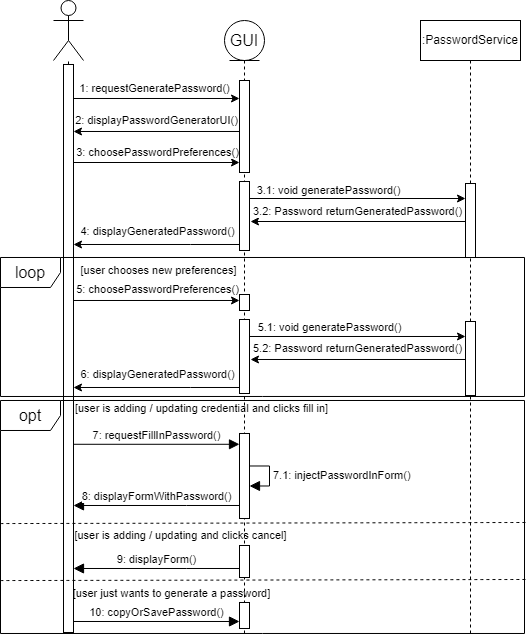

The diagram above was exported from draw.io. Its source (the exported page's mxGraphModel, read from the mxfile embedded in the PNG):
<mxGraphModel dx="745" dy="878" grid="0" gridSize="10" guides="1" tooltips="1" connect="1" arrows="1" fold="1" page="1" pageScale="1" pageWidth="850" pageHeight="1100" background="#ffffff" math="0" shadow="0">
  <root>
    <mxCell id="0" />
    <mxCell id="1" parent="0" />
    <mxCell id="25gr9cYNHtzTHLvuRG4K-279" value=":PasswordService" style="shape=umlLifeline;perimeter=lifelinePerimeter;whiteSpace=wrap;html=1;container=0;dropTarget=0;collapsible=0;recursiveResize=0;outlineConnect=0;portConstraint=eastwest;newEdgeStyle={&quot;edgeStyle&quot;:&quot;elbowEdgeStyle&quot;,&quot;elbow&quot;:&quot;vertical&quot;,&quot;curved&quot;:0,&quot;rounded&quot;:0};" vertex="1" parent="1">
      <mxGeometry x="1431" y="215" width="100" height="613.99" as="geometry" />
    </mxCell>
    <mxCell id="25gr9cYNHtzTHLvuRG4K-280" value="" style="html=1;points=[];perimeter=orthogonalPerimeter;outlineConnect=0;targetShapes=umlLifeline;portConstraint=eastwest;newEdgeStyle={&quot;edgeStyle&quot;:&quot;elbowEdgeStyle&quot;,&quot;elbow&quot;:&quot;vertical&quot;,&quot;curved&quot;:0,&quot;rounded&quot;:0};" vertex="1" parent="25gr9cYNHtzTHLvuRG4K-279">
      <mxGeometry x="45" y="301" width="10" height="74" as="geometry" />
    </mxCell>
    <mxCell id="25gr9cYNHtzTHLvuRG4K-283" value="" style="shape=umlActor;verticalLabelPosition=bottom;verticalAlign=top;html=1;outlineConnect=0;" vertex="1" parent="1">
      <mxGeometry x="1063.9978125" y="194.9978125" width="30" height="60" as="geometry" />
    </mxCell>
    <mxCell id="25gr9cYNHtzTHLvuRG4K-284" value="" style="endArrow=none;dashed=1;html=1;rounded=0;" edge="1" parent="1" target="25gr9cYNHtzTHLvuRG4K-283" source="25gr9cYNHtzTHLvuRG4K-328">
      <mxGeometry width="50" height="50" relative="1" as="geometry">
        <mxPoint x="1073.9978125" y="924.9978125" as="sourcePoint" />
        <mxPoint x="1483.9978125" y="584.9978125" as="targetPoint" />
      </mxGeometry>
    </mxCell>
    <mxCell id="25gr9cYNHtzTHLvuRG4K-285" value="" style="endArrow=classic;html=1;rounded=0;" edge="1" parent="1">
      <mxGeometry relative="1" as="geometry">
        <mxPoint x="1083.9978125" y="292.9878125" as="sourcePoint" />
        <mxPoint x="1250" y="292.9878125" as="targetPoint" />
      </mxGeometry>
    </mxCell>
    <mxCell id="25gr9cYNHtzTHLvuRG4K-327" value="1: requestGeneratePassword()" style="edgeLabel;html=1;align=center;verticalAlign=middle;resizable=0;points=[];fontSize=11;" vertex="1" connectable="0" parent="25gr9cYNHtzTHLvuRG4K-285">
      <mxGeometry x="0.0041" y="2" relative="1" as="geometry">
        <mxPoint x="-2" y="-8" as="offset" />
      </mxGeometry>
    </mxCell>
    <mxCell id="25gr9cYNHtzTHLvuRG4K-288" value="" style="endArrow=classic;html=1;rounded=0;" edge="1" parent="1">
      <mxGeometry relative="1" as="geometry">
        <mxPoint x="1250" y="325.9878125" as="sourcePoint" />
        <mxPoint x="1083.9978125" y="325.9878125" as="targetPoint" />
      </mxGeometry>
    </mxCell>
    <mxCell id="25gr9cYNHtzTHLvuRG4K-331" value="2: displayPasswordGeneratorUI()" style="edgeLabel;html=1;align=center;verticalAlign=middle;resizable=0;points=[];fontSize=11;" vertex="1" connectable="0" parent="25gr9cYNHtzTHLvuRG4K-288">
      <mxGeometry x="0.0145" relative="1" as="geometry">
        <mxPoint y="-11" as="offset" />
      </mxGeometry>
    </mxCell>
    <mxCell id="25gr9cYNHtzTHLvuRG4K-291" value="" style="endArrow=classic;html=1;rounded=0;" edge="1" parent="1">
      <mxGeometry relative="1" as="geometry">
        <mxPoint x="1084" y="494.99" as="sourcePoint" />
        <mxPoint x="1250" y="494.99" as="targetPoint" />
      </mxGeometry>
    </mxCell>
    <mxCell id="25gr9cYNHtzTHLvuRG4K-292" value="5: choosePasswordPreferences()" style="edgeLabel;resizable=0;html=1;align=center;verticalAlign=middle;" connectable="0" vertex="1" parent="25gr9cYNHtzTHLvuRG4K-291">
      <mxGeometry relative="1" as="geometry">
        <mxPoint y="-11" as="offset" />
      </mxGeometry>
    </mxCell>
    <mxCell id="25gr9cYNHtzTHLvuRG4K-294" value="" style="endArrow=classic;html=1;rounded=0;" edge="1" parent="1" target="25gr9cYNHtzTHLvuRG4K-280">
      <mxGeometry relative="1" as="geometry">
        <mxPoint x="1259" y="530.99" as="sourcePoint" />
        <mxPoint x="1437.9978124999998" y="530.99" as="targetPoint" />
      </mxGeometry>
    </mxCell>
    <mxCell id="25gr9cYNHtzTHLvuRG4K-295" value="5.1: void generatePassword()" style="edgeLabel;resizable=0;html=1;align=center;verticalAlign=middle;" connectable="0" vertex="1" parent="25gr9cYNHtzTHLvuRG4K-294">
      <mxGeometry relative="1" as="geometry">
        <mxPoint x="-29" y="-9" as="offset" />
      </mxGeometry>
    </mxCell>
    <mxCell id="25gr9cYNHtzTHLvuRG4K-297" value="" style="endArrow=classic;html=1;rounded=0;" edge="1" parent="1" source="25gr9cYNHtzTHLvuRG4K-280">
      <mxGeometry relative="1" as="geometry">
        <mxPoint x="1439.9978124999998" y="553.99" as="sourcePoint" />
        <mxPoint x="1261" y="553.99" as="targetPoint" />
      </mxGeometry>
    </mxCell>
    <mxCell id="25gr9cYNHtzTHLvuRG4K-298" value="5.2: Password returnGeneratedPassword()" style="edgeLabel;resizable=0;html=1;align=center;verticalAlign=middle;" connectable="0" vertex="1" parent="25gr9cYNHtzTHLvuRG4K-297">
      <mxGeometry relative="1" as="geometry">
        <mxPoint x="-1" y="-11" as="offset" />
      </mxGeometry>
    </mxCell>
    <mxCell id="25gr9cYNHtzTHLvuRG4K-299" value="" style="endArrow=classic;html=1;rounded=0;" edge="1" parent="1">
      <mxGeometry relative="1" as="geometry">
        <mxPoint x="1250" y="581.99" as="sourcePoint" />
        <mxPoint x="1084" y="581.99" as="targetPoint" />
        <Array as="points">
          <mxPoint x="1201" y="581.99" />
        </Array>
      </mxGeometry>
    </mxCell>
    <mxCell id="25gr9cYNHtzTHLvuRG4K-300" value="6: displayGeneratedPassword()" style="edgeLabel;resizable=0;html=1;align=center;verticalAlign=middle;" connectable="0" vertex="1" parent="25gr9cYNHtzTHLvuRG4K-299">
      <mxGeometry relative="1" as="geometry">
        <mxPoint y="-13" as="offset" />
      </mxGeometry>
    </mxCell>
    <mxCell id="25gr9cYNHtzTHLvuRG4K-326" value="GUI" style="shape=umlLifeline;perimeter=lifelinePerimeter;whiteSpace=wrap;html=1;container=1;dropTarget=0;collapsible=0;recursiveResize=0;outlineConnect=0;portConstraint=eastwest;newEdgeStyle={&quot;curved&quot;:0,&quot;rounded&quot;:0};participant=umlEntity;fontSize=16;" vertex="1" parent="1">
      <mxGeometry x="1235" y="215" width="40" height="612.99" as="geometry" />
    </mxCell>
    <mxCell id="25gr9cYNHtzTHLvuRG4K-332" value="" style="html=1;points=[[0,0,0,0,5],[0,1,0,0,-5],[1,0,0,0,5],[1,1,0,0,-5]];perimeter=orthogonalPerimeter;outlineConnect=0;targetShapes=umlLifeline;portConstraint=eastwest;newEdgeStyle={&quot;curved&quot;:0,&quot;rounded&quot;:0};fontSize=16;" vertex="1" parent="25gr9cYNHtzTHLvuRG4K-326">
      <mxGeometry x="15" y="60" width="10" height="92" as="geometry" />
    </mxCell>
    <mxCell id="25gr9cYNHtzTHLvuRG4K-333" value="" style="html=1;points=[[0,0,0,0,5],[0,1,0,0,-5],[1,0,0,0,5],[1,1,0,0,-5]];perimeter=orthogonalPerimeter;outlineConnect=0;targetShapes=umlLifeline;portConstraint=eastwest;newEdgeStyle={&quot;curved&quot;:0,&quot;rounded&quot;:0};fontSize=16;" vertex="1" parent="25gr9cYNHtzTHLvuRG4K-326">
      <mxGeometry x="15" y="299" width="10" height="74" as="geometry" />
    </mxCell>
    <mxCell id="25gr9cYNHtzTHLvuRG4K-366" value="" style="html=1;points=[[0,0,0,0,5],[0,1,0,0,-5],[1,0,0,0,5],[1,1,0,0,-5]];perimeter=orthogonalPerimeter;outlineConnect=0;targetShapes=umlLifeline;portConstraint=eastwest;newEdgeStyle={&quot;curved&quot;:0,&quot;rounded&quot;:0};fontSize=16;" vertex="1" parent="25gr9cYNHtzTHLvuRG4K-326">
      <mxGeometry x="15" y="524.99" width="10" height="32.01" as="geometry" />
    </mxCell>
    <mxCell id="25gr9cYNHtzTHLvuRG4K-328" value="" style="html=1;points=[[0,0,0,0,5],[0,1,0,0,-5],[1,0,0,0,5],[1,1,0,0,-5]];perimeter=orthogonalPerimeter;outlineConnect=0;targetShapes=umlLifeline;portConstraint=eastwest;newEdgeStyle={&quot;curved&quot;:0,&quot;rounded&quot;:0};fontSize=16;" vertex="1" parent="1">
      <mxGeometry x="1074" y="258.99" width="10" height="568" as="geometry" />
    </mxCell>
    <mxCell id="25gr9cYNHtzTHLvuRG4K-338" value="opt" style="shape=umlFrame;whiteSpace=wrap;html=1;pointerEvents=0;fontSize=16;" vertex="1" parent="1">
      <mxGeometry x="1011" y="594.99" width="524" height="233" as="geometry" />
    </mxCell>
    <mxCell id="25gr9cYNHtzTHLvuRG4K-339" value="" style="endArrow=none;dashed=1;html=1;rounded=0;fontSize=12;startSize=8;endSize=8;curved=1;entryX=1.008;entryY=0.256;entryDx=0;entryDy=0;entryPerimeter=0;exitX=0.002;exitY=0.26;exitDx=0;exitDy=0;exitPerimeter=0;" edge="1" parent="1">
      <mxGeometry width="50" height="50" relative="1" as="geometry">
        <mxPoint x="1010.9979999999998" y="718.0699999999998" as="sourcePoint" />
        <mxPoint x="1538.1419999999998" y="716.986" as="targetPoint" />
      </mxGeometry>
    </mxCell>
    <mxCell id="25gr9cYNHtzTHLvuRG4K-345" value="[user is adding / updating credential and clicks fill in]" style="text;html=1;align=center;verticalAlign=middle;resizable=0;points=[];autosize=1;strokeColor=none;fillColor=none;fontSize=11;" vertex="1" parent="1">
      <mxGeometry x="1076" y="590.99" width="271" height="25" as="geometry" />
    </mxCell>
    <mxCell id="25gr9cYNHtzTHLvuRG4K-346" value="[user is adding / updating and clicks cancel]" style="text;html=1;align=center;verticalAlign=middle;resizable=0;points=[];autosize=1;strokeColor=none;fillColor=none;fontSize=11;" vertex="1" parent="1">
      <mxGeometry x="1076" y="717.99" width="230" height="25" as="geometry" />
    </mxCell>
    <mxCell id="25gr9cYNHtzTHLvuRG4K-348" value="loop" style="shape=umlFrame;whiteSpace=wrap;html=1;pointerEvents=0;fontSize=16;" vertex="1" parent="1">
      <mxGeometry x="1011" y="451.99" width="524" height="139" as="geometry" />
    </mxCell>
    <mxCell id="25gr9cYNHtzTHLvuRG4K-349" value="[user chooses new preferences]" style="text;html=1;align=center;verticalAlign=middle;resizable=0;points=[];autosize=1;strokeColor=none;fillColor=none;fontSize=11;" vertex="1" parent="1">
      <mxGeometry x="1082" y="452.01" width="174" height="25" as="geometry" />
    </mxCell>
    <mxCell id="25gr9cYNHtzTHLvuRG4K-350" value="" style="html=1;points=[];perimeter=orthogonalPerimeter;outlineConnect=0;targetShapes=umlLifeline;portConstraint=eastwest;newEdgeStyle={&quot;edgeStyle&quot;:&quot;elbowEdgeStyle&quot;,&quot;elbow&quot;:&quot;vertical&quot;,&quot;curved&quot;:0,&quot;rounded&quot;:0};" vertex="1" parent="1">
      <mxGeometry x="1475.9978124999998" y="378.0078125" width="10" height="74" as="geometry" />
    </mxCell>
    <mxCell id="25gr9cYNHtzTHLvuRG4K-351" value="" style="endArrow=classic;html=1;rounded=0;" edge="1" parent="1">
      <mxGeometry relative="1" as="geometry">
        <mxPoint x="1084" y="357" as="sourcePoint" />
        <mxPoint x="1250" y="357" as="targetPoint" />
      </mxGeometry>
    </mxCell>
    <mxCell id="25gr9cYNHtzTHLvuRG4K-352" value="3: choosePasswordPreferences()" style="edgeLabel;resizable=0;html=1;align=center;verticalAlign=middle;" connectable="0" vertex="1" parent="25gr9cYNHtzTHLvuRG4K-351">
      <mxGeometry relative="1" as="geometry">
        <mxPoint y="-11" as="offset" />
      </mxGeometry>
    </mxCell>
    <mxCell id="25gr9cYNHtzTHLvuRG4K-353" value="" style="endArrow=classic;html=1;rounded=0;" edge="1" parent="1" target="25gr9cYNHtzTHLvuRG4K-350">
      <mxGeometry relative="1" as="geometry">
        <mxPoint x="1259" y="393" as="sourcePoint" />
        <mxPoint x="1437.9978124999998" y="393" as="targetPoint" />
      </mxGeometry>
    </mxCell>
    <mxCell id="25gr9cYNHtzTHLvuRG4K-354" value="3.1: void generatePassword()" style="edgeLabel;resizable=0;html=1;align=center;verticalAlign=middle;" connectable="0" vertex="1" parent="25gr9cYNHtzTHLvuRG4K-353">
      <mxGeometry relative="1" as="geometry">
        <mxPoint x="-29" y="-9" as="offset" />
      </mxGeometry>
    </mxCell>
    <mxCell id="25gr9cYNHtzTHLvuRG4K-355" value="" style="endArrow=classic;html=1;rounded=0;" edge="1" parent="1" source="25gr9cYNHtzTHLvuRG4K-350">
      <mxGeometry relative="1" as="geometry">
        <mxPoint x="1439.9978124999998" y="416" as="sourcePoint" />
        <mxPoint x="1261" y="416" as="targetPoint" />
      </mxGeometry>
    </mxCell>
    <mxCell id="25gr9cYNHtzTHLvuRG4K-356" value="3.2: Password returnGeneratedPassword()" style="edgeLabel;resizable=0;html=1;align=center;verticalAlign=middle;" connectable="0" vertex="1" parent="25gr9cYNHtzTHLvuRG4K-355">
      <mxGeometry relative="1" as="geometry">
        <mxPoint x="-1" y="-11" as="offset" />
      </mxGeometry>
    </mxCell>
    <mxCell id="25gr9cYNHtzTHLvuRG4K-357" value="" style="endArrow=classic;html=1;rounded=0;" edge="1" parent="1">
      <mxGeometry relative="1" as="geometry">
        <mxPoint x="1250" y="438.99" as="sourcePoint" />
        <mxPoint x="1084" y="438.99" as="targetPoint" />
        <Array as="points">
          <mxPoint x="1201" y="438.99" />
        </Array>
      </mxGeometry>
    </mxCell>
    <mxCell id="25gr9cYNHtzTHLvuRG4K-358" value="4: displayGeneratedPassword()" style="edgeLabel;resizable=0;html=1;align=center;verticalAlign=middle;" connectable="0" vertex="1" parent="25gr9cYNHtzTHLvuRG4K-357">
      <mxGeometry relative="1" as="geometry">
        <mxPoint y="-13" as="offset" />
      </mxGeometry>
    </mxCell>
    <mxCell id="25gr9cYNHtzTHLvuRG4K-359" value="" style="html=1;points=[[0,0,0,0,5],[0,1,0,0,-5],[1,0,0,0,5],[1,1,0,0,-5]];perimeter=orthogonalPerimeter;outlineConnect=0;targetShapes=umlLifeline;portConstraint=eastwest;newEdgeStyle={&quot;curved&quot;:0,&quot;rounded&quot;:0};fontSize=16;" vertex="1" parent="1">
      <mxGeometry x="1250" y="376.01" width="10" height="68.98" as="geometry" />
    </mxCell>
    <mxCell id="25gr9cYNHtzTHLvuRG4K-360" value="" style="html=1;points=[[0,0,0,0,5],[0,1,0,0,-5],[1,0,0,0,5],[1,1,0,0,-5]];perimeter=orthogonalPerimeter;outlineConnect=0;targetShapes=umlLifeline;portConstraint=eastwest;newEdgeStyle={&quot;curved&quot;:0,&quot;rounded&quot;:0};fontSize=16;" vertex="1" parent="1">
      <mxGeometry x="1250" y="489" width="10" height="16" as="geometry" />
    </mxCell>
    <mxCell id="25gr9cYNHtzTHLvuRG4K-361" value="" style="html=1;points=[[0,0,0,0,5],[0,1,0,0,-5],[1,0,0,0,5],[1,1,0,0,-5]];perimeter=orthogonalPerimeter;outlineConnect=0;targetShapes=umlLifeline;portConstraint=eastwest;newEdgeStyle={&quot;curved&quot;:0,&quot;rounded&quot;:0};fontSize=16;" vertex="1" parent="1">
      <mxGeometry x="1250" y="627.99" width="10" height="85" as="geometry" />
    </mxCell>
    <mxCell id="25gr9cYNHtzTHLvuRG4K-362" value="&lt;font style=&quot;font-size: 11px;&quot;&gt;7: requestFillInPassword()&lt;/font&gt;" style="html=1;verticalAlign=bottom;endArrow=block;curved=0;rounded=0;fontSize=12;startSize=8;endSize=8;" edge="1" parent="1">
      <mxGeometry width="80" relative="1" as="geometry">
        <mxPoint x="1084" y="638.79" as="sourcePoint" />
        <mxPoint x="1250" y="638.79" as="targetPoint" />
      </mxGeometry>
    </mxCell>
    <mxCell id="25gr9cYNHtzTHLvuRG4K-364" value="&lt;font style=&quot;font-size: 11px;&quot;&gt;7.1: injectPasswordInForm()&lt;/font&gt;" style="html=1;align=left;spacingLeft=2;endArrow=block;rounded=0;edgeStyle=orthogonalEdgeStyle;curved=0;rounded=0;fontSize=12;startSize=8;endSize=8;" edge="1" target="25gr9cYNHtzTHLvuRG4K-361" parent="1" source="25gr9cYNHtzTHLvuRG4K-361">
      <mxGeometry relative="1" as="geometry">
        <mxPoint x="1275" y="655" as="sourcePoint" />
        <Array as="points" />
        <mxPoint x="1280" y="685" as="targetPoint" />
      </mxGeometry>
    </mxCell>
    <mxCell id="25gr9cYNHtzTHLvuRG4K-365" value="&lt;font style=&quot;font-size: 11px;&quot;&gt;8: displayFormWithPassword()&lt;/font&gt;" style="html=1;verticalAlign=bottom;endArrow=block;curved=0;rounded=0;fontSize=12;startSize=8;endSize=8;" edge="1" parent="1">
      <mxGeometry width="80" relative="1" as="geometry">
        <mxPoint x="1250" y="699.9899999999998" as="sourcePoint" />
        <mxPoint x="1084" y="699.9899999999998" as="targetPoint" />
        <Array as="points">
          <mxPoint x="1197" y="699.99" />
        </Array>
      </mxGeometry>
    </mxCell>
    <mxCell id="25gr9cYNHtzTHLvuRG4K-367" value="&lt;font style=&quot;font-size: 11px;&quot;&gt;9: displayForm()&lt;/font&gt;" style="html=1;verticalAlign=bottom;endArrow=block;curved=0;rounded=0;fontSize=12;startSize=8;endSize=8;" edge="1" parent="1">
      <mxGeometry width="80" relative="1" as="geometry">
        <mxPoint x="1250" y="762.9899999999998" as="sourcePoint" />
        <mxPoint x="1084" y="762.9899999999998" as="targetPoint" />
        <Array as="points">
          <mxPoint x="1197" y="762.99" />
        </Array>
      </mxGeometry>
    </mxCell>
    <mxCell id="25gr9cYNHtzTHLvuRG4K-368" value="" style="endArrow=none;dashed=1;html=1;rounded=0;fontSize=12;startSize=8;endSize=8;curved=1;entryX=1.008;entryY=0.256;entryDx=0;entryDy=0;entryPerimeter=0;exitX=0.002;exitY=0.26;exitDx=0;exitDy=0;exitPerimeter=0;" edge="1" parent="1">
      <mxGeometry width="50" height="50" relative="1" as="geometry">
        <mxPoint x="1010.9979999999998" y="775.0699999999998" as="sourcePoint" />
        <mxPoint x="1538.1419999999998" y="773.986" as="targetPoint" />
      </mxGeometry>
    </mxCell>
    <mxCell id="25gr9cYNHtzTHLvuRG4K-369" value="[user just wants to generate a password]" style="text;html=1;align=center;verticalAlign=middle;resizable=0;points=[];autosize=1;strokeColor=none;fillColor=none;fontSize=11;" vertex="1" parent="1">
      <mxGeometry x="1074" y="775.99" width="216" height="25" as="geometry" />
    </mxCell>
    <mxCell id="25gr9cYNHtzTHLvuRG4K-370" value="" style="html=1;points=[[0,0,0,0,5],[0,1,0,0,-5],[1,0,0,0,5],[1,1,0,0,-5]];perimeter=orthogonalPerimeter;outlineConnect=0;targetShapes=umlLifeline;portConstraint=eastwest;newEdgeStyle={&quot;curved&quot;:0,&quot;rounded&quot;:0};fontSize=16;" vertex="1" parent="1">
      <mxGeometry x="1250" y="796.99" width="10" height="26" as="geometry" />
    </mxCell>
    <mxCell id="25gr9cYNHtzTHLvuRG4K-371" value="&lt;font style=&quot;font-size: 11px;&quot;&gt;10: copyOrSavePassword()&lt;/font&gt;" style="html=1;verticalAlign=bottom;endArrow=block;curved=0;rounded=0;fontSize=12;startSize=8;endSize=8;" edge="1" parent="1">
      <mxGeometry width="80" relative="1" as="geometry">
        <mxPoint x="1084" y="815.99" as="sourcePoint" />
        <mxPoint x="1250" y="815.99" as="targetPoint" />
      </mxGeometry>
    </mxCell>
  </root>
</mxGraphModel>